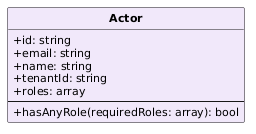

The diagram above was rendered by PlantUML. Its source (embedded in the PNG):
@startuml
skinparam classAttributeIconSize 0
skinparam classFontStyle bold
skinparam classFontSize 13
skinparam classAttributeFontSize 11
skinparam shadowing false
hide circle
class Actor #F1E8FA {
  +id: string
  +email: string
  +name: string
  +tenantId: string
  +roles: array
  --
  +hasAnyRole(requiredRoles: array): bool
}
@enduml